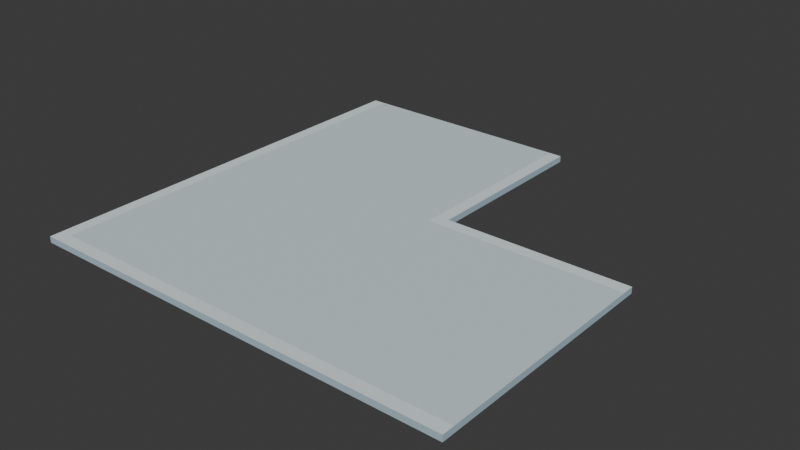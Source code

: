 # Source: campus_walk_corner_v01.blend  (saved by Blender 5.2.44; exported with 4.5.12 LTS)
import bpy
from mathutils import Matrix  # noqa: F401  (used for matrix-valued properties, if any)

bpy.ops.wm.read_factory_settings(use_empty=True)
scene = bpy.context.scene
scene.name = 'Scene'

# ---- collections
col_collection = bpy.data.collections.new('Collection'); scene.collection.children.link(col_collection)

# ---- images (referenced by path relative to the original .blend; pixels are not part of the script)
import os
ASSET_DIR = os.environ.get("B2B_ASSET_DIR", "")  # directory of the original .blend (textures are referenced by path, not embedded)
HERE = os.path.dirname(os.path.abspath(__file__))  # packed textures are extracted next to this script under _unpacked/

def load_image(name, relpath, width, height, colorspace="sRGB"):
    """Load a texture the original file referenced (path relative to the .blend, or extracted next to this script)."""
    p = next((c for c in (os.path.join(HERE, relpath), os.path.join(ASSET_DIR, relpath)) if relpath and os.path.exists(c)), "")
    if p:
        img = bpy.data.images.load(p, check_existing=True)
        img.name = name
    else:  # same state as the original file: an image datablock whose file is absent (Cycles renders it pink)
        img = bpy.data.images.new(name, width, height)
        img.source = "FILE"
        img.filepath = "//" + (relpath or name)
    img.colorspace_settings.name = colorspace
    return img
img_campus_walk_corner_palette = load_image('campus_walk_corner_palette', '_unpacked/palette.3bf101af.png', 16, 4, 'sRGB')

# ---- materials (node trees are filled in below, after node groups)
mat_glacier_palette_003 = bpy.data.materials.new('glacier_palette.003')

# ---- material node trees
mat_glacier_palette_003.use_nodes = True; mat_glacier_palette_003.node_tree.nodes.clear()
_N = mat_glacier_palette_003.node_tree.nodes; _L = mat_glacier_palette_003.node_tree.links
n0 = _N.new('ShaderNodeBsdfPrincipled'); n0.name = 'Principled BSDF'; n0.location = (-200, 100)
n0.inputs[2].default_value = 0.85
n0.inputs[10].default_value = 0.005
n1 = _N.new('ShaderNodeOutputMaterial'); n1.name = 'Material Output'; n1.location = (200, 100)
n2 = _N.new('ShaderNodeTexImage'); n2.name = 'Palette texture'; n2.location = (0, 0)
n2.image = img_campus_walk_corner_palette
n2.extension = 'EXTEND'
n3 = _N.new('ShaderNodeUVMap'); n3.name = 'UV Map'; n3.location = (0, 0)
n3.width = 160
n3.uv_map = 'PaletteUV'
_L.new(n0.outputs[0], n1.inputs[0])
_L.new(n3.outputs[0], n2.inputs[0])
_L.new(n2.outputs[0], n0.inputs[0])
n1.is_active_output = True

# ---- world
world_world = bpy.data.worlds.new('World'); scene.world = world_world
world_world.use_nodes = True; world_world.node_tree.nodes.clear()
_N = world_world.node_tree.nodes; _L = world_world.node_tree.links
n0 = _N.new('ShaderNodeOutputWorld'); n0.name = 'World Output'; n0.location = (200, 100)
n1 = _N.new('ShaderNodeBackground'); n1.name = 'Background'; n1.location = (-200, 100)
n1.inputs[0].default_value = (0.05088, 0.05088, 0.05088, 1.0)
_L.new(n1.outputs[0], n0.inputs[0])
n0.is_active_output = True
world_world.color = (0.05088, 0.05088, 0.05088)
world_world.sun_shadow_jitter_overblur = 0.0

# ---- meshes
me_walkway_002 = bpy.data.meshes.new('Walkway.002')
me_walkway_002.from_pydata([(-1.6, 0.0, 0.0), (-1.44, 0.0, 0.0), (1.44, 0.0, 0.0), (1.6, 0.0, 0.0), (-1.6, -5.6, 0.0), (-1.44, -5.44, 0.0), (1.44, -2.56, 0.0), (1.6, -2.4, 0.0), (4.0, -5.6, 0.0), (4.0, -5.44, 0.0), (4.0, -2.56, 0.0), (4.0, -2.4, 0.0), (-1.6, 0.0, 0.08), (-1.44, 0.0, 0.08), (1.44, 0.0, 0.08), (1.6, 0.0, 0.08), (-1.6, -5.6, 0.08), (-1.44, -5.44, 0.08), (1.44, -2.56, 0.08), (1.6, -2.4, 0.08), (4.0, -5.6, 0.08), (4.0, -5.44, 0.08), (4.0, -2.56, 0.08), (4.0, -2.4, 0.08)], [], [(0, 1, 5, 4), (12, 16, 17, 13), (1, 2, 6, 5), (13, 17, 18, 14), (2, 3, 7, 6), (14, 18, 19, 15), (0, 4, 16, 12), (3, 15, 19, 7), (4, 5, 9, 8), (16, 20, 21, 17), (5, 6, 10, 9), (17, 21, 22, 18), (6, 7, 11, 10), (18, 22, 23, 19), (4, 8, 20, 16), (7, 19, 23, 11), (0, 12, 13, 1), (1, 13, 14, 2), (2, 14, 15, 3), (8, 9, 21, 20), (9, 10, 22, 21), (10, 11, 23, 22)])
_uv = me_walkway_002.uv_layers.new(name='PaletteUV')
_uv.uv.foreach_set('vector', [0.375, 0.5, 0.375, 0.5, 0.375, 0.5, 0.375, 0.5, 0.125, 0.5, 0.125, 0.5, 0.125, 0.5, 0.125, 0.5, 0.375, 0.5, 0.375, 0.5, 0.375, 0.5, 0.375, 0.5, 0.625, 0.5, 0.625, 0.5, 0.625, 0.5, 0.625, 0.5, 0.375, 0.5, 0.375, 0.5, 0.375, 0.5, 0.375, 0.5, 0.125, 0.5, 0.125, 0.5, 0.125, 0.5, 0.125, 0.5, 0.375, 0.5, 0.375, 0.5, 0.375, 0.5, 0.375, 0.5, 0.375, 0.5, 0.375, 0.5, 0.375, 0.5, 0.375, 0.5, 0.375, 0.5, 0.375, 0.5, 0.375, 0.5, 0.375, 0.5, 0.125, 0.5, 0.125, 0.5, 0.125, 0.5, 0.125, 0.5, 0.375, 0.5, 0.375, 0.5, 0.375, 0.5, 0.375, 0.5, 0.625, 0.5, 0.625, 0.5, 0.625, 0.5, 0.625, 0.5, 0.375, 0.5, 0.375, 0.5, 0.375, 0.5, 0.375, 0.5, 0.125, 0.5, 0.125, 0.5, 0.125, 0.5, 0.125, 0.5, 0.375, 0.5, 0.375, 0.5, 0.375, 0.5, 0.375, 0.5, 0.375, 0.5, 0.375, 0.5, 0.375, 0.5, 0.375, 0.5, 0.375, 0.5, 0.375, 0.5, 0.375, 0.5, 0.375, 0.5, 0.375, 0.5, 0.375, 0.5, 0.375, 0.5, 0.375, 0.5, 0.375, 0.5, 0.375, 0.5, 0.375, 0.5, 0.375, 0.5, 0.375, 0.5, 0.375, 0.5, 0.375, 0.5, 0.375, 0.5, 0.375, 0.5, 0.375, 0.5, 0.375, 0.5, 0.375, 0.5, 0.375, 0.5, 0.375, 0.5, 0.375, 0.5, 0.375, 0.5])
me_walkway_002.materials.append(mat_glacier_palette_003)
me_walkway_002.update()

# ---- objects
ob_root = bpy.data.objects.new('root', None)
ob_campus_walk_corner = bpy.data.objects.new('campus_walk_corner', me_walkway_002)
ob_anchor_start = bpy.data.objects.new('anchor_start', None)
ob_anchor_end = bpy.data.objects.new('anchor_end', None)

# ---- transforms, parenting, visibility, modifiers, constraints
ob_root.location = (0.0, 0.0, 0.0)
ob_campus_walk_corner.parent = ob_root
ob_campus_walk_corner.location = (0.0, 0.0, 0.0)
ob_anchor_start.parent = ob_root
ob_anchor_start.location = (0.0, 0.0, 0.08)
ob_anchor_end.parent = ob_root
ob_anchor_end.location = (4.0, -4.0, 0.08)

# ---- collection membership
scene.collection.objects.link(ob_root)
scene.collection.objects.link(ob_campus_walk_corner)
scene.collection.objects.link(ob_anchor_start)
scene.collection.objects.link(ob_anchor_end)

# ---- scene / render settings (as saved in the file)
scene.frame_start = 1; scene.frame_end = 250; scene.frame_set(0)
scene.render.engine = 'BLENDER_EEVEE_NEXT'
scene.render.bake_bias = 0.0
scene.render.bake_samples = 0
scene.render.compositor_device = 'GPU'
scene.eevee.use_volume_custom_range = False
scene.eevee.fast_gi_thickness_near = 0.1
scene.eevee.fast_gi_thickness_far = 0.0
scene.eevee.ray_tracing_options.screen_trace_thickness = 0.1
bpy.context.view_layer.update()

# ---- added for rendering (the .blend has no active camera and no usable light): camera, sun
cam_auto = bpy.data.cameras.new('AutoCamera')
cam_auto.lens = 50.0
cam_auto.sensor_width = 36.0
cam_auto.clip_end = 1000.0
ob_auto_camera = bpy.data.objects.new('AutoCamera', cam_auto)
scene.collection.objects.link(ob_auto_camera)
ob_auto_camera.location = (8.52778, -11.5933, 5.90222)
ob_auto_camera.rotation_euler = (1.09748, -7.21219e-08, 0.694738)
scene.camera = ob_auto_camera
light_auto_sun = bpy.data.lights.new('AutoSun', 'SUN')
light_auto_sun.energy = 3.0
light_auto_sun.angle = 0.0523599
ob_auto_sun = bpy.data.objects.new('AutoSun', light_auto_sun)
scene.collection.objects.link(ob_auto_sun)
ob_auto_sun.rotation_euler = (0.872665, 0.174533, 0.523599)
bpy.context.view_layer.update()

